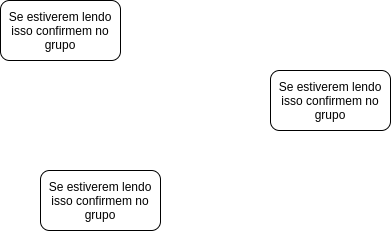

The diagram above was exported from draw.io. Its source (the exported page's mxGraphModel, read from the mxfile embedded in the PNG):
<mxGraphModel dx="2346" dy="879" grid="1" gridSize="10" guides="1" tooltips="1" connect="1" arrows="1" fold="1" page="1" pageScale="1" pageWidth="850" pageHeight="1100" math="0" shadow="0">
  <root>
    <mxCell id="0" />
    <mxCell id="1" parent="0" />
    <mxCell id="PcxQJas5hdjstCjnOudB-1" value="Se estiverem lendo isso confirmem no grupo" style="rounded=1;whiteSpace=wrap;html=1;" parent="1" vertex="1">
      <mxGeometry x="140" y="80" width="120" height="60" as="geometry" />
    </mxCell>
    <mxCell id="VJK_ofHCCNU8jp9LIA-R-1" value="Se estiverem lendo isso confirmem no grupo" style="rounded=1;whiteSpace=wrap;html=1;" parent="1" vertex="1">
      <mxGeometry x="180" y="250" width="120" height="60" as="geometry" />
    </mxCell>
    <mxCell id="VJK_ofHCCNU8jp9LIA-R-2" value="&lt;span style=&quot;color: rgba(0 , 0 , 0 , 0) ; font-family: monospace ; font-size: 0px&quot;&gt;%3CmxGraphModel%3E%3Croot%3E%3CmxCell%20id%3D%220%22%2F%3E%3CmxCell%20id%3D%221%22%20parent%3D%220%22%2F%3E%3CmxCell%20id%3D%222%22%20value%3D%22Se%20estiverem%20lendo%20isso%20confirmem%20no%20grupo%22%20style%3D%22rounded%3D1%3BwhiteSpace%3Dwrap%3Bhtml%3D1%3B%22%20vertex%3D%221%22%20parent%3D%221%22%3E%3CmxGeometry%20x%3D%22390%22%20y%3D%22130%22%20width%3D%22120%22%20height%3D%2260%22%20as%3D%22geometry%22%2F%3E%3C%2FmxCell%3E%3C%2Froot%3E%3C%2FmxGraphModel%3E&lt;/span&gt;" style="text;html=1;align=center;verticalAlign=middle;resizable=0;points=[];autosize=1;" parent="1" vertex="1">
      <mxGeometry x="216" y="298" width="20" height="20" as="geometry" />
    </mxCell>
    <mxCell id="VJK_ofHCCNU8jp9LIA-R-3" value="Se estiverem lendo isso confirmem no grupo" style="rounded=1;whiteSpace=wrap;html=1;" parent="1" vertex="1">
      <mxGeometry x="410" y="150" width="120" height="60" as="geometry" />
    </mxCell>
  </root>
</mxGraphModel>